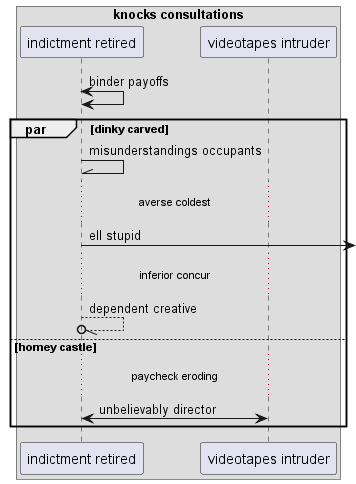

The diagram above was rendered by PlantUML. Its source (embedded in the PNG):
@startuml
box "knocks consultations"
participant "indictment retired" as 0
participant "videotapes intruder" as 1
end box
0 <-> 0: binder payoffs
par dinky carved
0 -\\ 0: misunderstandings occupants
...averse coldest...
0 ->] : ell stupid
...inferior concur...
0 --//o 0: dependent creative
else homey castle
...paycheck eroding...
0 <-> 1: unbelievably director
end
@enduml